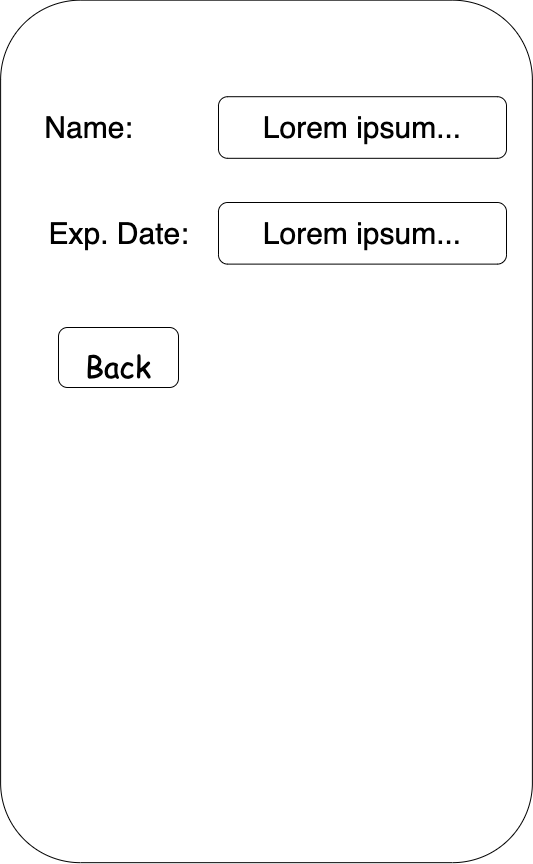

The diagram above was exported from draw.io. Its source (the exported page's mxGraphModel, read from the mxfile embedded in the PNG):
<mxGraphModel dx="4273" dy="3305" grid="1" gridSize="10" guides="1" tooltips="1" connect="1" arrows="1" fold="1" page="1" pageScale="1" pageWidth="564" pageHeight="1156" math="0" shadow="0">
  <root>
    <mxCell id="0" />
    <mxCell id="1" parent="0" />
    <mxCell id="2" value="" style="rounded=1;whiteSpace=wrap;html=1;" vertex="1" parent="1">
      <mxGeometry x="-547.8857142857142" y="-885.3261699507389" width="531.7714285714286" height="862.4999999999999" as="geometry" />
    </mxCell>
    <mxCell id="3" value="&lt;font style=&quot;font-size: 30px&quot;&gt;Name:&lt;/font&gt;" style="text;html=1;resizable=0;autosize=1;align=center;verticalAlign=middle;points=[];fillColor=none;strokeColor=none;rounded=0;" vertex="1" parent="1">
      <mxGeometry x="-510.00256" y="-773.0002857142857" width="100" height="30" as="geometry" />
    </mxCell>
    <mxCell id="4" value="&lt;font style=&quot;font-size: 30px&quot;&gt;Lorem ipsum...&lt;/font&gt;" style="rounded=1;whiteSpace=wrap;html=1;" vertex="1" parent="1">
      <mxGeometry x="-330" y="-788.7989285714285" width="288" height="61.60714285714286" as="geometry" />
    </mxCell>
    <mxCell id="5" value="&lt;font style=&quot;font-size: 30px&quot;&gt;Exp. Date:&lt;/font&gt;" style="text;html=1;resizable=0;autosize=1;align=center;verticalAlign=middle;points=[];fillColor=none;strokeColor=none;rounded=0;" vertex="1" parent="1">
      <mxGeometry x="-510" y="-667.2024285714285" width="160" height="30" as="geometry" />
    </mxCell>
    <mxCell id="6" value="&lt;font style=&quot;font-size: 30px&quot;&gt;Lorem ipsum...&lt;/font&gt;" style="rounded=1;whiteSpace=wrap;html=1;" vertex="1" parent="1">
      <mxGeometry x="-330" y="-683.0010714285713" width="288" height="61.60714285714286" as="geometry" />
    </mxCell>
    <mxCell id="7" value="&lt;div&gt;&lt;span style=&quot;font-size: 30px&quot;&gt;Back&lt;/span&gt;&lt;/div&gt;" style="rounded=1;whiteSpace=wrap;html=1;labelBackgroundColor=none;sketch=0;fontFamily=Comic Sans MS;fontSize=50;align=center;" vertex="1" parent="1">
      <mxGeometry x="-490" y="-558" width="120" height="60" as="geometry" />
    </mxCell>
  </root>
</mxGraphModel>